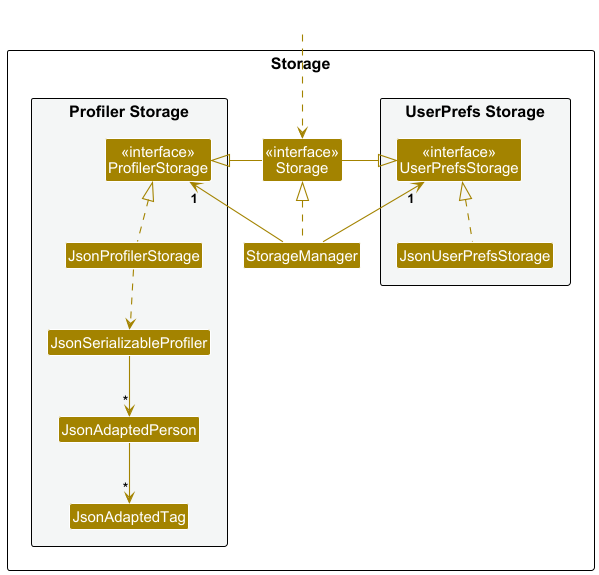

The diagram above was rendered by PlantUML. Its source (embedded in the PNG):
@startuml
!include style.puml
skinparam arrowThickness 1.1
skinparam arrowColor STORAGE_COLOR
skinparam classBackgroundColor STORAGE_COLOR

package Storage as StoragePackage {

package "UserPrefs Storage" #F4F6F6{
Class "<<interface>>\nUserPrefsStorage" as UserPrefsStorage
Class JsonUserPrefsStorage
}

Class "<<interface>>\nStorage" as Storage
Class StorageManager

package "Profiler Storage" #F4F6F6{
Class "<<interface>>\nProfilerStorage" as ProfilerStorage
Class JsonProfilerStorage
Class JsonSerializableProfiler
Class JsonAdaptedPerson
Class JsonAdaptedTag
}

}

Class HiddenOutside #FFFFFF
HiddenOutside ..> Storage

StorageManager .up.|> Storage
StorageManager -up-> "1" UserPrefsStorage
StorageManager -up-> "1" ProfilerStorage

Storage -left-|> UserPrefsStorage
Storage -right-|> ProfilerStorage

JsonUserPrefsStorage .up.|> UserPrefsStorage
JsonProfilerStorage .up.|> ProfilerStorage
JsonProfilerStorage ..> JsonSerializableProfiler
JsonSerializableProfiler --> "*" JsonAdaptedPerson
JsonAdaptedPerson --> "*" JsonAdaptedTag

@enduml